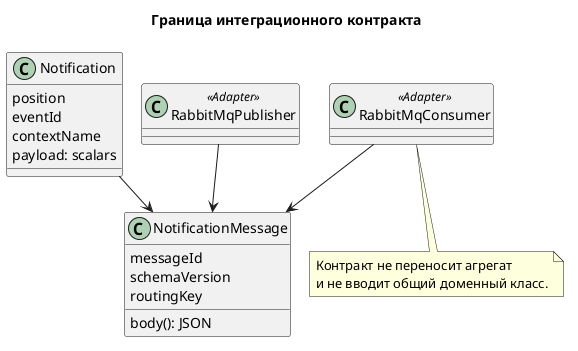

The diagram above was rendered by PlantUML. Its source (embedded in the PNG):
@startuml
!pragma layout smetana
skinparam backgroundColor white
skinparam shadowing false
title Граница интеграционного контракта
class Notification {
  position
  eventId
  contextName
  payload: scalars
}
class NotificationMessage {
  messageId
  schemaVersion
  routingKey
  body(): JSON
}
class RabbitMqPublisher <<Adapter>>
class RabbitMqConsumer <<Adapter>>
Notification --> NotificationMessage
RabbitMqPublisher --> NotificationMessage
RabbitMqConsumer --> NotificationMessage
note bottom
Контракт не переносит агрегат
и не вводит общий доменный класс.
end note
@enduml